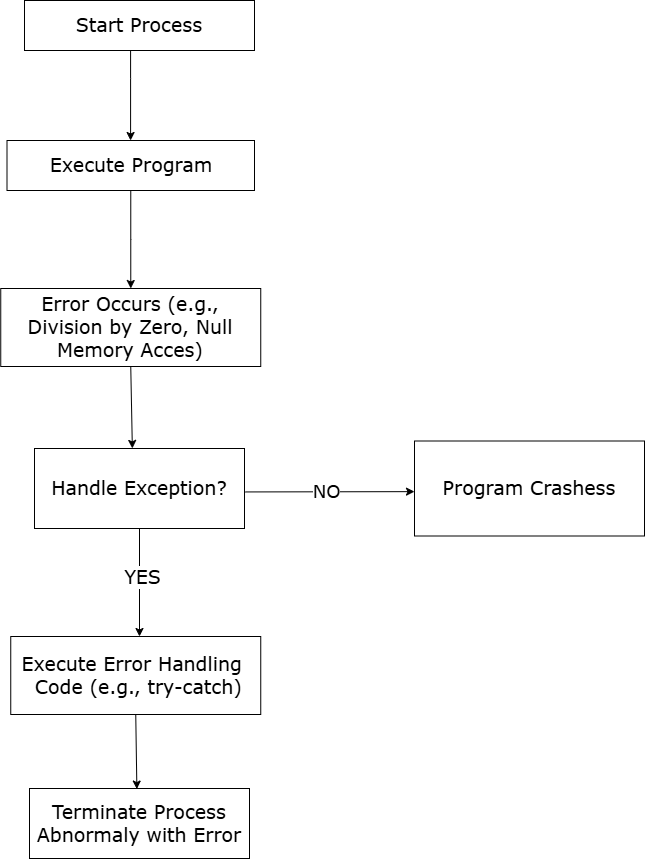

The diagram above was exported from draw.io. Its source (the exported page's mxGraphModel, read from the mxfile embedded in the PNG):
<mxGraphModel dx="1429" dy="849" grid="1" gridSize="10" guides="1" tooltips="1" connect="1" arrows="1" fold="1" page="1" pageScale="1" pageWidth="1169" pageHeight="1654" math="0" shadow="0">
  <root>
    <mxCell id="0" />
    <mxCell id="1" parent="0" />
    <mxCell id="mjkg8CHm_rfhgJf9jmtd-8" value="" style="edgeStyle=orthogonalEdgeStyle;rounded=0;orthogonalLoop=1;jettySize=auto;html=1;fontSize=19;fontFamily=Verdana;" parent="1" source="mjkg8CHm_rfhgJf9jmtd-1" target="mjkg8CHm_rfhgJf9jmtd-2" edge="1">
      <mxGeometry relative="1" as="geometry">
        <Array as="points">
          <mxPoint x="266" y="230" />
          <mxPoint x="266" y="230" />
        </Array>
      </mxGeometry>
    </mxCell>
    <mxCell id="mjkg8CHm_rfhgJf9jmtd-1" value="&lt;font style=&quot;font-size: 19px; font-weight: normal;&quot;&gt;Start Process&lt;/font&gt;" style="rounded=0;whiteSpace=wrap;html=1;fontStyle=1;fontSize=19;fontFamily=Verdana;" parent="1" vertex="1">
      <mxGeometry x="160" y="152" width="230" height="50" as="geometry" />
    </mxCell>
    <mxCell id="mjkg8CHm_rfhgJf9jmtd-9" value="" style="edgeStyle=orthogonalEdgeStyle;rounded=0;orthogonalLoop=1;jettySize=auto;html=1;fontSize=19;fontFamily=Verdana;" parent="1" source="mjkg8CHm_rfhgJf9jmtd-2" target="mjkg8CHm_rfhgJf9jmtd-3" edge="1">
      <mxGeometry relative="1" as="geometry" />
    </mxCell>
    <mxCell id="mjkg8CHm_rfhgJf9jmtd-2" value="&lt;font style=&quot;font-size: 19px;&quot;&gt;Execute Program&lt;/font&gt;" style="rounded=0;whiteSpace=wrap;html=1;fontSize=19;fontFamily=Verdana;" parent="1" vertex="1">
      <mxGeometry x="142.5" y="292" width="247.5" height="50" as="geometry" />
    </mxCell>
    <mxCell id="mjkg8CHm_rfhgJf9jmtd-3" value="&lt;font style=&quot;font-size: 19px;&quot;&gt;Error Occurs (e.g., Division by Zero, Null Memory Acces)&lt;/font&gt;" style="rounded=0;whiteSpace=wrap;html=1;fontSize=19;fontFamily=Verdana;" parent="1" vertex="1">
      <mxGeometry x="136.25" y="440" width="260" height="78" as="geometry" />
    </mxCell>
    <mxCell id="mjkg8CHm_rfhgJf9jmtd-12" value="" style="edgeStyle=orthogonalEdgeStyle;rounded=0;orthogonalLoop=1;jettySize=auto;html=1;fontSize=19;fontFamily=Verdana;" parent="1" source="mjkg8CHm_rfhgJf9jmtd-4" target="mjkg8CHm_rfhgJf9jmtd-6" edge="1">
      <mxGeometry relative="1" as="geometry">
        <Array as="points">
          <mxPoint x="275" y="820" />
          <mxPoint x="275" y="820" />
        </Array>
      </mxGeometry>
    </mxCell>
    <mxCell id="mjkg8CHm_rfhgJf9jmtd-13" value="YES" style="edgeLabel;html=1;align=center;verticalAlign=middle;resizable=0;points=[];fontSize=19;fontFamily=Verdana;" parent="mjkg8CHm_rfhgJf9jmtd-12" connectable="0" vertex="1">
      <mxGeometry x="-0.0872" y="2" relative="1" as="geometry">
        <mxPoint y="-1" as="offset" />
      </mxGeometry>
    </mxCell>
    <mxCell id="mjkg8CHm_rfhgJf9jmtd-4" value="&lt;font style=&quot;font-size: 19px;&quot;&gt;Handle Exception?&lt;/font&gt;" style="rounded=0;whiteSpace=wrap;html=1;fontSize=19;fontFamily=Verdana;" parent="1" vertex="1">
      <mxGeometry x="170" y="600" width="210" height="80" as="geometry" />
    </mxCell>
    <mxCell id="mjkg8CHm_rfhgJf9jmtd-5" value="&lt;span style=&quot;font-size: 19px;&quot;&gt;Program Crashess&lt;/span&gt;" style="rounded=0;whiteSpace=wrap;html=1;fontSize=19;fontFamily=Verdana;" parent="1" vertex="1">
      <mxGeometry x="550" y="592.5" width="230" height="95" as="geometry" />
    </mxCell>
    <mxCell id="mjkg8CHm_rfhgJf9jmtd-6" value="&lt;font style=&quot;font-size: 19px;&quot;&gt;&lt;span style=&quot;font-size: 19px;&quot; class=&quot;hljs-keyword&quot;&gt;Execute&lt;/span&gt; Error Handling&amp;nbsp;&lt;br style=&quot;font-size: 19px;&quot;&gt;&amp;nbsp;Code (e.g., try&lt;span style=&quot;font-size: 19px;&quot; class=&quot;hljs-operator&quot;&gt;-&lt;/span&gt;catch)&lt;/font&gt;" style="rounded=0;whiteSpace=wrap;html=1;fontSize=19;fontFamily=Verdana;" parent="1" vertex="1">
      <mxGeometry x="146.25" y="788" width="250" height="78" as="geometry" />
    </mxCell>
    <mxCell id="mjkg8CHm_rfhgJf9jmtd-7" value="&lt;span style=&quot;font-size: 19px;&quot;&gt;Terminate Process Abnormaly with Error&lt;/span&gt;" style="rounded=0;whiteSpace=wrap;html=1;fontSize=19;fontFamily=Verdana;" parent="1" vertex="1">
      <mxGeometry x="165" y="940" width="220" height="70" as="geometry" />
    </mxCell>
    <mxCell id="mjkg8CHm_rfhgJf9jmtd-11" value="" style="endArrow=classic;html=1;rounded=0;exitX=0.5;exitY=1;exitDx=0;exitDy=0;entryX=0.466;entryY=-0.001;entryDx=0;entryDy=0;entryPerimeter=0;fontSize=19;fontFamily=Verdana;" parent="1" source="mjkg8CHm_rfhgJf9jmtd-3" target="mjkg8CHm_rfhgJf9jmtd-4" edge="1">
      <mxGeometry width="50" height="50" relative="1" as="geometry">
        <mxPoint x="520" y="802" as="sourcePoint" />
        <mxPoint x="570" y="752" as="targetPoint" />
      </mxGeometry>
    </mxCell>
    <mxCell id="mjkg8CHm_rfhgJf9jmtd-17" value="" style="endArrow=classic;html=1;rounded=0;exitX=1.005;exitY=0.543;exitDx=0;exitDy=0;exitPerimeter=0;entryX=0;entryY=0.533;entryDx=0;entryDy=0;entryPerimeter=0;fontSize=17;fontFamily=Verdana;" parent="1" source="mjkg8CHm_rfhgJf9jmtd-4" target="mjkg8CHm_rfhgJf9jmtd-5" edge="1">
      <mxGeometry width="50" height="50" relative="1" as="geometry">
        <mxPoint x="490" y="892" as="sourcePoint" />
        <mxPoint x="540" y="842" as="targetPoint" />
      </mxGeometry>
    </mxCell>
    <mxCell id="mjkg8CHm_rfhgJf9jmtd-18" value="&lt;font style=&quot;font-size: 18px;&quot;&gt;NO&lt;/font&gt;" style="edgeLabel;html=1;align=center;verticalAlign=middle;resizable=0;points=[];fontFamily=Verdana;" parent="mjkg8CHm_rfhgJf9jmtd-17" connectable="0" vertex="1">
      <mxGeometry x="-0.0497" y="1" relative="1" as="geometry">
        <mxPoint as="offset" />
      </mxGeometry>
    </mxCell>
    <mxCell id="mjkg8CHm_rfhgJf9jmtd-20" value="" style="endArrow=classic;html=1;rounded=0;exitX=0.5;exitY=1;exitDx=0;exitDy=0;entryX=0.488;entryY=0.008;entryDx=0;entryDy=0;entryPerimeter=0;fontFamily=Verdana;" parent="1" source="mjkg8CHm_rfhgJf9jmtd-6" target="mjkg8CHm_rfhgJf9jmtd-7" edge="1">
      <mxGeometry width="50" height="50" relative="1" as="geometry">
        <mxPoint x="310" y="1122" as="sourcePoint" />
        <mxPoint x="305" y="1332" as="targetPoint" />
      </mxGeometry>
    </mxCell>
  </root>
</mxGraphModel>